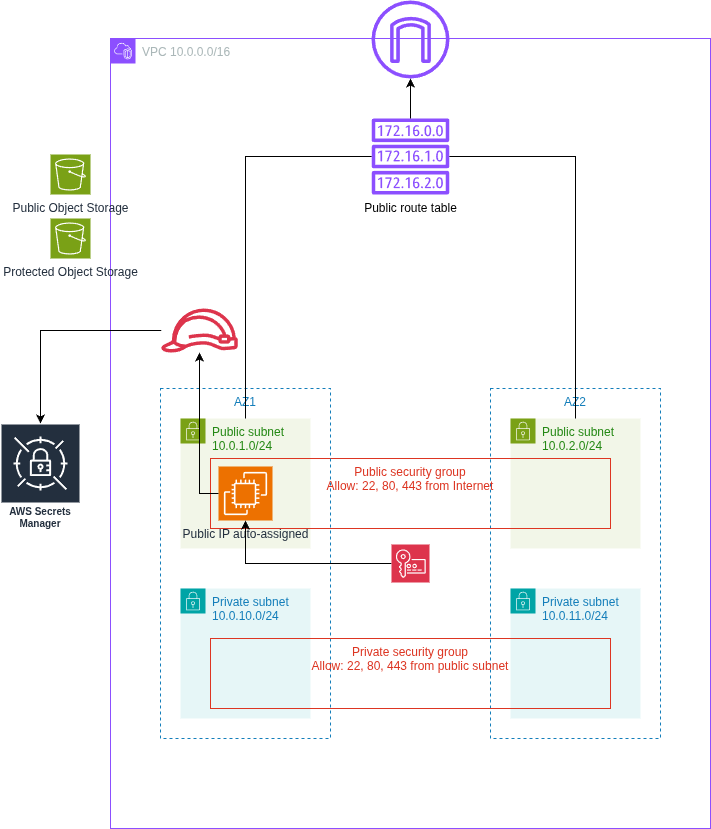

The diagram above was exported from draw.io. Its source (the exported page's mxGraphModel, read from the mxfile embedded in the PNG):
<mxGraphModel dx="1226" dy="1159" grid="1" gridSize="10" guides="1" tooltips="1" connect="1" arrows="1" fold="1" page="1" pageScale="1" pageWidth="850" pageHeight="1100" math="0" shadow="0" adaptiveColors="none">
  <root>
    <mxCell id="0" />
    <mxCell id="1" parent="0" />
    <mxCell id="EV55ShcMJFoL2_dLze0E-1" value="VPC 10.0.0.0/16" style="points=[[0,0],[0.25,0],[0.5,0],[0.75,0],[1,0],[1,0.25],[1,0.5],[1,0.75],[1,1],[0.75,1],[0.5,1],[0.25,1],[0,1],[0,0.75],[0,0.5],[0,0.25]];outlineConnect=0;gradientColor=none;html=1;whiteSpace=wrap;fontSize=12;fontStyle=0;container=1;pointerEvents=0;collapsible=0;recursiveResize=0;shape=mxgraph.aws4.group;grIcon=mxgraph.aws4.group_vpc2;strokeColor=#8C4FFF;fillColor=none;verticalAlign=top;align=left;spacingLeft=30;fontColor=#AAB7B8;dashed=0;" parent="1" vertex="1">
      <mxGeometry x="140" y="110" width="600" height="790" as="geometry" />
    </mxCell>
    <mxCell id="OT-4PuOgZLObOi2ACF29-2" value="AZ2" style="fillColor=none;strokeColor=#147EBA;dashed=1;verticalAlign=top;fontStyle=0;fontColor=#147EBA;whiteSpace=wrap;html=1;rounded=0;" parent="EV55ShcMJFoL2_dLze0E-1" vertex="1">
      <mxGeometry x="380" y="350" width="170" height="350" as="geometry" />
    </mxCell>
    <mxCell id="EV55ShcMJFoL2_dLze0E-2" value="Public subnet&lt;br&gt;10.0.1.0/24" style="points=[[0,0],[0.25,0],[0.5,0],[0.75,0],[1,0],[1,0.25],[1,0.5],[1,0.75],[1,1],[0.75,1],[0.5,1],[0.25,1],[0,1],[0,0.75],[0,0.5],[0,0.25]];outlineConnect=0;gradientColor=none;html=1;whiteSpace=wrap;fontSize=12;fontStyle=0;container=1;pointerEvents=0;collapsible=0;recursiveResize=0;shape=mxgraph.aws4.group;grIcon=mxgraph.aws4.group_security_group;grStroke=0;strokeColor=#7AA116;fillColor=#F2F6E8;verticalAlign=top;align=left;spacingLeft=30;fontColor=#248814;dashed=0;" parent="EV55ShcMJFoL2_dLze0E-1" vertex="1">
      <mxGeometry x="70" y="380" width="130" height="130" as="geometry" />
    </mxCell>
    <mxCell id="EV55ShcMJFoL2_dLze0E-3" value="Public subnet&lt;br&gt;10.0.2.0/24" style="points=[[0,0],[0.25,0],[0.5,0],[0.75,0],[1,0],[1,0.25],[1,0.5],[1,0.75],[1,1],[0.75,1],[0.5,1],[0.25,1],[0,1],[0,0.75],[0,0.5],[0,0.25]];outlineConnect=0;gradientColor=none;html=1;whiteSpace=wrap;fontSize=12;fontStyle=0;container=1;pointerEvents=0;collapsible=0;recursiveResize=0;shape=mxgraph.aws4.group;grIcon=mxgraph.aws4.group_security_group;grStroke=0;strokeColor=#7AA116;fillColor=#F2F6E8;verticalAlign=top;align=left;spacingLeft=30;fontColor=#248814;dashed=0;" parent="EV55ShcMJFoL2_dLze0E-1" vertex="1">
      <mxGeometry x="400" y="380" width="130" height="130" as="geometry" />
    </mxCell>
    <mxCell id="D6VeKhIcfw2xw8BZ-mhV-8" value="Public security group&lt;div&gt;Allow: 22, 80, 443 from Internet&lt;/div&gt;" style="fillColor=none;strokeColor=#DD3522;verticalAlign=top;fontStyle=0;fontColor=#DD3522;whiteSpace=wrap;html=1;" parent="EV55ShcMJFoL2_dLze0E-1" vertex="1">
      <mxGeometry x="100" y="420" width="400" height="70" as="geometry" />
    </mxCell>
    <mxCell id="EV55ShcMJFoL2_dLze0E-5" value="Private subnet&lt;div&gt;10.0.11.0/24&lt;/div&gt;" style="points=[[0,0],[0.25,0],[0.5,0],[0.75,0],[1,0],[1,0.25],[1,0.5],[1,0.75],[1,1],[0.75,1],[0.5,1],[0.25,1],[0,1],[0,0.75],[0,0.5],[0,0.25]];outlineConnect=0;gradientColor=none;html=1;whiteSpace=wrap;fontSize=12;fontStyle=0;container=1;pointerEvents=0;collapsible=0;recursiveResize=0;shape=mxgraph.aws4.group;grIcon=mxgraph.aws4.group_security_group;grStroke=0;strokeColor=#00A4A6;fillColor=#E6F6F7;verticalAlign=top;align=left;spacingLeft=30;fontColor=#147EBA;dashed=0;" parent="EV55ShcMJFoL2_dLze0E-1" vertex="1">
      <mxGeometry x="400" y="550" width="130" height="130" as="geometry" />
    </mxCell>
    <mxCell id="OT-4PuOgZLObOi2ACF29-1" value="AZ1" style="fillColor=none;strokeColor=#147EBA;dashed=1;verticalAlign=top;fontStyle=0;fontColor=#147EBA;whiteSpace=wrap;html=1;" parent="EV55ShcMJFoL2_dLze0E-1" vertex="1">
      <mxGeometry x="50" y="350" width="170" height="350" as="geometry" />
    </mxCell>
    <mxCell id="EV55ShcMJFoL2_dLze0E-4" value="Private subnet&lt;div&gt;10.0.10.0/24&lt;/div&gt;" style="points=[[0,0],[0.25,0],[0.5,0],[0.75,0],[1,0],[1,0.25],[1,0.5],[1,0.75],[1,1],[0.75,1],[0.5,1],[0.25,1],[0,1],[0,0.75],[0,0.5],[0,0.25]];outlineConnect=0;gradientColor=none;html=1;whiteSpace=wrap;fontSize=12;fontStyle=0;container=1;pointerEvents=0;collapsible=0;recursiveResize=0;shape=mxgraph.aws4.group;grIcon=mxgraph.aws4.group_security_group;grStroke=0;strokeColor=#00A4A6;fillColor=#E6F6F7;verticalAlign=top;align=left;spacingLeft=30;fontColor=#147EBA;dashed=0;" parent="EV55ShcMJFoL2_dLze0E-1" vertex="1">
      <mxGeometry x="70" y="550" width="130" height="130" as="geometry" />
    </mxCell>
    <mxCell id="D6VeKhIcfw2xw8BZ-mhV-10" value="Private security group&lt;div&gt;Allow: 22, 80, 443 from public subnet&lt;/div&gt;" style="fillColor=none;strokeColor=#DD3522;verticalAlign=top;fontStyle=0;fontColor=#DD3522;whiteSpace=wrap;html=1;" parent="EV55ShcMJFoL2_dLze0E-4" vertex="1">
      <mxGeometry x="30" y="50" width="400" height="70" as="geometry" />
    </mxCell>
    <mxCell id="D6VeKhIcfw2xw8BZ-mhV-5" value="" style="edgeStyle=orthogonalEdgeStyle;rounded=0;orthogonalLoop=1;jettySize=auto;html=1;endArrow=none;endFill=0;" parent="EV55ShcMJFoL2_dLze0E-1" source="D6VeKhIcfw2xw8BZ-mhV-3" target="EV55ShcMJFoL2_dLze0E-2" edge="1">
      <mxGeometry relative="1" as="geometry" />
    </mxCell>
    <mxCell id="D6VeKhIcfw2xw8BZ-mhV-6" value="" style="rounded=0;orthogonalLoop=1;jettySize=auto;html=1;edgeStyle=orthogonalEdgeStyle;endArrow=none;endFill=0;" parent="EV55ShcMJFoL2_dLze0E-1" source="D6VeKhIcfw2xw8BZ-mhV-3" target="EV55ShcMJFoL2_dLze0E-3" edge="1">
      <mxGeometry relative="1" as="geometry" />
    </mxCell>
    <mxCell id="D6VeKhIcfw2xw8BZ-mhV-3" value="Public route table" style="sketch=0;outlineConnect=0;fontColor=default;gradientColor=none;fillColor=#8C4FFF;strokeColor=none;dashed=0;verticalLabelPosition=bottom;verticalAlign=top;align=center;html=1;fontSize=12;fontStyle=0;aspect=fixed;pointerEvents=1;shape=mxgraph.aws4.route_table;labelBackgroundColor=none;textShadow=0;" parent="EV55ShcMJFoL2_dLze0E-1" vertex="1">
      <mxGeometry x="261" y="80" width="78" height="76" as="geometry" />
    </mxCell>
    <mxCell id="pJqMMrWK2_4dbsKvcMvn-1" value="Public IP auto-assigned" style="sketch=0;points=[[0,0,0],[0.25,0,0],[0.5,0,0],[0.75,0,0],[1,0,0],[0,1,0],[0.25,1,0],[0.5,1,0],[0.75,1,0],[1,1,0],[0,0.25,0],[0,0.5,0],[0,0.75,0],[1,0.25,0],[1,0.5,0],[1,0.75,0]];outlineConnect=0;fontColor=#232F3E;fillColor=#ED7100;strokeColor=#ffffff;dashed=0;verticalLabelPosition=bottom;verticalAlign=top;align=center;html=1;fontSize=12;fontStyle=0;aspect=fixed;shape=mxgraph.aws4.resourceIcon;resIcon=mxgraph.aws4.ec2;" parent="EV55ShcMJFoL2_dLze0E-1" vertex="1">
      <mxGeometry x="108" y="428" width="54" height="54" as="geometry" />
    </mxCell>
    <mxCell id="pJqMMrWK2_4dbsKvcMvn-3" value="" style="edgeStyle=orthogonalEdgeStyle;rounded=0;orthogonalLoop=1;jettySize=auto;html=1;" parent="EV55ShcMJFoL2_dLze0E-1" source="pJqMMrWK2_4dbsKvcMvn-2" target="pJqMMrWK2_4dbsKvcMvn-1" edge="1">
      <mxGeometry relative="1" as="geometry" />
    </mxCell>
    <mxCell id="pJqMMrWK2_4dbsKvcMvn-2" value="" style="sketch=0;points=[[0,0,0],[0.25,0,0],[0.5,0,0],[0.75,0,0],[1,0,0],[0,1,0],[0.25,1,0],[0.5,1,0],[0.75,1,0],[1,1,0],[0,0.25,0],[0,0.5,0],[0,0.75,0],[1,0.25,0],[1,0.5,0],[1,0.75,0]];outlineConnect=0;fontColor=#232F3E;fillColor=#DD344C;strokeColor=#ffffff;dashed=0;verticalLabelPosition=bottom;verticalAlign=top;align=center;html=1;fontSize=12;fontStyle=0;aspect=fixed;shape=mxgraph.aws4.resourceIcon;resIcon=mxgraph.aws4.key_management_service;" parent="EV55ShcMJFoL2_dLze0E-1" vertex="1">
      <mxGeometry x="281" y="506" width="38" height="38" as="geometry" />
    </mxCell>
    <mxCell id="OnZlyiX0a11t-uiciXq9-7" value="" style="sketch=0;outlineConnect=0;fontColor=#232F3E;gradientColor=none;fillColor=#DD344C;strokeColor=none;dashed=0;verticalLabelPosition=bottom;verticalAlign=top;align=center;html=1;fontSize=12;fontStyle=0;aspect=fixed;pointerEvents=1;shape=mxgraph.aws4.role;" vertex="1" parent="EV55ShcMJFoL2_dLze0E-1">
      <mxGeometry x="50" y="270" width="78" height="44" as="geometry" />
    </mxCell>
    <mxCell id="OnZlyiX0a11t-uiciXq9-9" value="" style="endArrow=classic;html=1;rounded=0;" edge="1" parent="EV55ShcMJFoL2_dLze0E-1" source="pJqMMrWK2_4dbsKvcMvn-1" target="OnZlyiX0a11t-uiciXq9-7">
      <mxGeometry width="50" height="50" relative="1" as="geometry">
        <mxPoint x="260" y="510" as="sourcePoint" />
        <mxPoint x="310" y="460" as="targetPoint" />
        <Array as="points">
          <mxPoint x="89" y="455" />
        </Array>
      </mxGeometry>
    </mxCell>
    <mxCell id="D6VeKhIcfw2xw8BZ-mhV-2" value="" style="sketch=0;outlineConnect=0;fontColor=#232F3E;gradientColor=none;fillColor=#8C4FFF;strokeColor=none;dashed=0;verticalLabelPosition=bottom;verticalAlign=top;align=center;html=1;fontSize=12;fontStyle=0;aspect=fixed;pointerEvents=1;shape=mxgraph.aws4.internet_gateway;" parent="1" vertex="1">
      <mxGeometry x="401" y="72" width="78" height="78" as="geometry" />
    </mxCell>
    <mxCell id="D6VeKhIcfw2xw8BZ-mhV-7" value="" style="edgeStyle=orthogonalEdgeStyle;rounded=0;orthogonalLoop=1;jettySize=auto;html=1;" parent="1" source="D6VeKhIcfw2xw8BZ-mhV-3" target="D6VeKhIcfw2xw8BZ-mhV-2" edge="1">
      <mxGeometry relative="1" as="geometry" />
    </mxCell>
    <mxCell id="OnZlyiX0a11t-uiciXq9-2" value="Public Object Storage" style="sketch=0;points=[[0,0,0],[0.25,0,0],[0.5,0,0],[0.75,0,0],[1,0,0],[0,1,0],[0.25,1,0],[0.5,1,0],[0.75,1,0],[1,1,0],[0,0.25,0],[0,0.5,0],[0,0.75,0],[1,0.25,0],[1,0.5,0],[1,0.75,0]];outlineConnect=0;fontColor=#232F3E;fillColor=#7AA116;strokeColor=#ffffff;dashed=0;verticalLabelPosition=bottom;verticalAlign=top;align=center;html=1;fontSize=12;fontStyle=0;aspect=fixed;shape=mxgraph.aws4.resourceIcon;resIcon=mxgraph.aws4.s3;" vertex="1" parent="1">
      <mxGeometry x="80" y="226" width="40" height="40" as="geometry" />
    </mxCell>
    <mxCell id="OnZlyiX0a11t-uiciXq9-5" value="Protected&lt;span style=&quot;background-color: transparent; color: light-dark(rgb(35, 47, 62), rgb(189, 199, 212));&quot;&gt;&amp;nbsp;Object Storage&lt;/span&gt;" style="sketch=0;points=[[0,0,0],[0.25,0,0],[0.5,0,0],[0.75,0,0],[1,0,0],[0,1,0],[0.25,1,0],[0.5,1,0],[0.75,1,0],[1,1,0],[0,0.25,0],[0,0.5,0],[0,0.75,0],[1,0.25,0],[1,0.5,0],[1,0.75,0]];outlineConnect=0;fontColor=#232F3E;fillColor=#7AA116;strokeColor=#ffffff;dashed=0;verticalLabelPosition=bottom;verticalAlign=top;align=center;html=1;fontSize=12;fontStyle=0;aspect=fixed;shape=mxgraph.aws4.resourceIcon;resIcon=mxgraph.aws4.s3;" vertex="1" parent="1">
      <mxGeometry x="80" y="290" width="40" height="40" as="geometry" />
    </mxCell>
    <mxCell id="OnZlyiX0a11t-uiciXq9-6" value="AWS Secrets Manager" style="sketch=0;outlineConnect=0;fontColor=#232F3E;gradientColor=none;strokeColor=#ffffff;fillColor=#232F3E;dashed=0;verticalLabelPosition=middle;verticalAlign=bottom;align=center;html=1;whiteSpace=wrap;fontSize=10;fontStyle=1;spacing=3;shape=mxgraph.aws4.productIcon;prIcon=mxgraph.aws4.secrets_manager;" vertex="1" parent="1">
      <mxGeometry x="30" y="495" width="80" height="110" as="geometry" />
    </mxCell>
    <mxCell id="OnZlyiX0a11t-uiciXq9-8" value="" style="edgeStyle=orthogonalEdgeStyle;rounded=0;orthogonalLoop=1;jettySize=auto;html=1;" edge="1" parent="1" source="OnZlyiX0a11t-uiciXq9-7" target="OnZlyiX0a11t-uiciXq9-6">
      <mxGeometry relative="1" as="geometry" />
    </mxCell>
  </root>
</mxGraphModel>